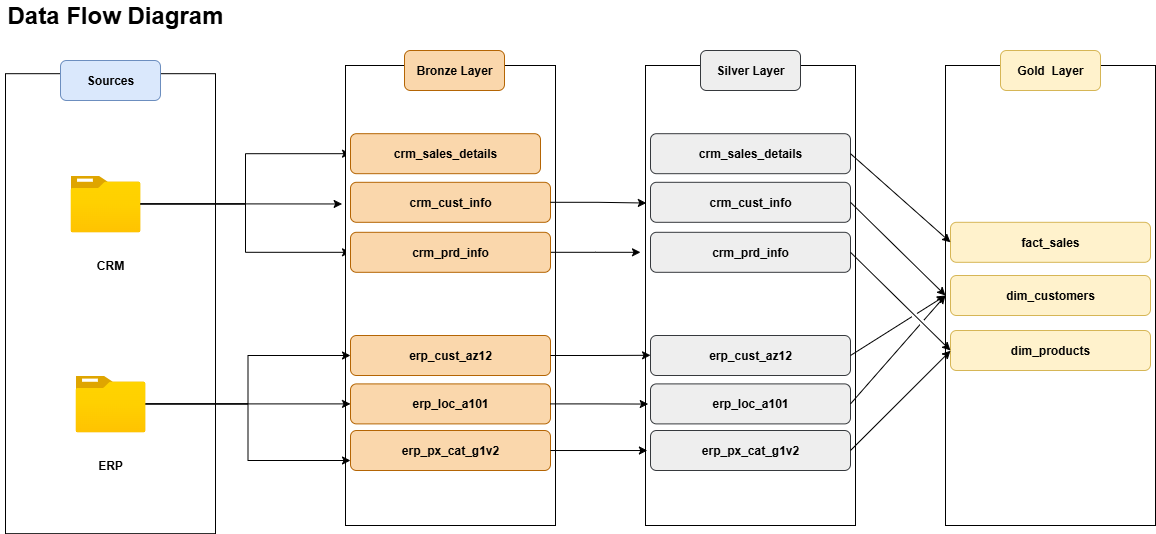

The diagram above was exported from draw.io. Its source (the exported page's mxGraphModel, read from the mxfile embedded in the PNG):
<mxGraphModel dx="762" dy="807" grid="1" gridSize="10" guides="1" tooltips="1" connect="1" arrows="1" fold="1" page="1" pageScale="1" pageWidth="827" pageHeight="1169" math="0" shadow="0">
  <root>
    <mxCell id="0" />
    <mxCell id="1" parent="0" />
    <mxCell id="svcT9of55rjuBczblI4A-1" value="&lt;b&gt;&lt;font style=&quot;font-size: 24px;&quot;&gt;Data Flow Diagram&lt;/font&gt;&lt;/b&gt;" style="text;html=1;align=center;verticalAlign=middle;whiteSpace=wrap;rounded=0;" parent="1" vertex="1">
      <mxGeometry x="10" y="50" width="230" height="30" as="geometry" />
    </mxCell>
    <mxCell id="svcT9of55rjuBczblI4A-3" value="" style="rounded=0;whiteSpace=wrap;html=1;rotation=90;" parent="1" vertex="1">
      <mxGeometry x="-110" y="248.19" width="460" height="210" as="geometry" />
    </mxCell>
    <mxCell id="svcT9of55rjuBczblI4A-4" value="&lt;b&gt;Sources&lt;/b&gt;" style="rounded=1;whiteSpace=wrap;html=1;fillColor=#dae8fc;strokeColor=#6c8ebf;" parent="1" vertex="1">
      <mxGeometry x="70" y="110" width="100" height="40" as="geometry" />
    </mxCell>
    <mxCell id="svcT9of55rjuBczblI4A-35" style="edgeStyle=orthogonalEdgeStyle;rounded=0;orthogonalLoop=1;jettySize=auto;html=1;entryX=0;entryY=0.5;entryDx=0;entryDy=0;" parent="1" source="svcT9of55rjuBczblI4A-5" target="svcT9of55rjuBczblI4A-12" edge="1">
      <mxGeometry relative="1" as="geometry" />
    </mxCell>
    <mxCell id="svcT9of55rjuBczblI4A-36" style="edgeStyle=orthogonalEdgeStyle;rounded=0;orthogonalLoop=1;jettySize=auto;html=1;entryX=0;entryY=0.5;entryDx=0;entryDy=0;" parent="1" source="svcT9of55rjuBczblI4A-5" target="svcT9of55rjuBczblI4A-15" edge="1">
      <mxGeometry relative="1" as="geometry" />
    </mxCell>
    <mxCell id="svcT9of55rjuBczblI4A-5" value="" style="image;aspect=fixed;html=1;points=[];align=center;fontSize=12;image=img/lib/azure2/general/Folder_Blank.svg;" parent="1" vertex="1">
      <mxGeometry x="80" y="225" width="70" height="56.81" as="geometry" />
    </mxCell>
    <mxCell id="svcT9of55rjuBczblI4A-6" value="&lt;b&gt;CRM&lt;/b&gt;" style="text;html=1;align=center;verticalAlign=middle;whiteSpace=wrap;rounded=0;" parent="1" vertex="1">
      <mxGeometry x="90" y="300" width="60" height="30" as="geometry" />
    </mxCell>
    <mxCell id="svcT9of55rjuBczblI4A-8" value="&lt;b&gt;ERP&lt;/b&gt;" style="text;html=1;align=center;verticalAlign=middle;whiteSpace=wrap;rounded=0;" parent="1" vertex="1">
      <mxGeometry x="90" y="500" width="60" height="30" as="geometry" />
    </mxCell>
    <mxCell id="svcT9of55rjuBczblI4A-10" value="" style="rounded=0;whiteSpace=wrap;html=1;rotation=90;" parent="1" vertex="1">
      <mxGeometry x="230" y="240" width="460" height="210" as="geometry" />
    </mxCell>
    <mxCell id="svcT9of55rjuBczblI4A-11" value="&lt;b&gt;&lt;font style=&quot;color: rgb(0, 0, 0);&quot;&gt;Bronze Layer&lt;/font&gt;&lt;/b&gt;" style="rounded=1;whiteSpace=wrap;html=1;fillColor=#fad7ac;strokeColor=#b46504;" parent="1" vertex="1">
      <mxGeometry x="414" y="100" width="100" height="40" as="geometry" />
    </mxCell>
    <mxCell id="svcT9of55rjuBczblI4A-12" value="&lt;b&gt;&lt;font style=&quot;color: rgb(0, 0, 0);&quot;&gt;crm_sales_details&lt;/font&gt;&lt;/b&gt;" style="rounded=1;whiteSpace=wrap;html=1;fillColor=#fad7ac;strokeColor=#b46504;" parent="1" vertex="1">
      <mxGeometry x="360" y="183.19" width="190" height="40" as="geometry" />
    </mxCell>
    <mxCell id="svcT9of55rjuBczblI4A-14" value="&lt;b&gt;&lt;font style=&quot;color: rgb(0, 0, 0);&quot;&gt;crm_cust_info&lt;/font&gt;&lt;/b&gt;" style="rounded=1;whiteSpace=wrap;html=1;fillColor=#fad7ac;strokeColor=#b46504;" parent="1" vertex="1">
      <mxGeometry x="360" y="231.81" width="200" height="40" as="geometry" />
    </mxCell>
    <mxCell id="bP14kEod56Pa0qlGkiNT-10" style="edgeStyle=orthogonalEdgeStyle;rounded=0;orthogonalLoop=1;jettySize=auto;html=1;" parent="1" source="svcT9of55rjuBczblI4A-15" edge="1">
      <mxGeometry relative="1" as="geometry">
        <mxPoint x="650" y="301.80999999999995" as="targetPoint" />
      </mxGeometry>
    </mxCell>
    <mxCell id="svcT9of55rjuBczblI4A-15" value="&lt;b&gt;&lt;font style=&quot;color: rgb(0, 0, 0);&quot;&gt;crm_prd_info&lt;/font&gt;&lt;/b&gt;" style="rounded=1;whiteSpace=wrap;html=1;fillColor=#fad7ac;strokeColor=#b46504;" parent="1" vertex="1">
      <mxGeometry x="360" y="281.81" width="200" height="40" as="geometry" />
    </mxCell>
    <mxCell id="svcT9of55rjuBczblI4A-16" value="&lt;b&gt;&lt;font style=&quot;color: rgb(0, 0, 0);&quot;&gt;erp_cust_az12&lt;/font&gt;&lt;/b&gt;" style="rounded=1;whiteSpace=wrap;html=1;fillColor=#fad7ac;strokeColor=#b46504;" parent="1" vertex="1">
      <mxGeometry x="360" y="385" width="200" height="40" as="geometry" />
    </mxCell>
    <mxCell id="svcT9of55rjuBczblI4A-17" value="&lt;b&gt;&lt;font style=&quot;color: rgb(0, 0, 0);&quot;&gt;erp_loc_a101&lt;/font&gt;&lt;/b&gt;" style="rounded=1;whiteSpace=wrap;html=1;fillColor=#fad7ac;strokeColor=#b46504;" parent="1" vertex="1">
      <mxGeometry x="360" y="433.4" width="200" height="40" as="geometry" />
    </mxCell>
    <mxCell id="svcT9of55rjuBczblI4A-18" value="&lt;b&gt;&lt;font style=&quot;color: rgb(0, 0, 0);&quot;&gt;erp_px_cat_g1v2&lt;/font&gt;&lt;/b&gt;" style="rounded=1;whiteSpace=wrap;html=1;fillColor=#fad7ac;strokeColor=#b46504;" parent="1" vertex="1">
      <mxGeometry x="360" y="480" width="200" height="40" as="geometry" />
    </mxCell>
    <mxCell id="svcT9of55rjuBczblI4A-22" style="edgeStyle=orthogonalEdgeStyle;rounded=0;orthogonalLoop=1;jettySize=auto;html=1;entryX=0.301;entryY=1.016;entryDx=0;entryDy=0;entryPerimeter=0;" parent="1" source="svcT9of55rjuBczblI4A-5" target="svcT9of55rjuBczblI4A-10" edge="1">
      <mxGeometry relative="1" as="geometry" />
    </mxCell>
    <mxCell id="svcT9of55rjuBczblI4A-38" value="" style="edgeStyle=orthogonalEdgeStyle;rounded=0;orthogonalLoop=1;jettySize=auto;html=1;" parent="1" target="svcT9of55rjuBczblI4A-7" edge="1">
      <mxGeometry relative="1" as="geometry">
        <mxPoint x="120" y="447.5" as="sourcePoint" />
        <mxPoint x="350" y="448" as="targetPoint" />
        <Array as="points" />
      </mxGeometry>
    </mxCell>
    <mxCell id="svcT9of55rjuBczblI4A-41" style="edgeStyle=orthogonalEdgeStyle;rounded=0;orthogonalLoop=1;jettySize=auto;html=1;entryX=0;entryY=0.5;entryDx=0;entryDy=0;" parent="1" source="svcT9of55rjuBczblI4A-7" target="svcT9of55rjuBczblI4A-16" edge="1">
      <mxGeometry relative="1" as="geometry" />
    </mxCell>
    <mxCell id="svcT9of55rjuBczblI4A-42" style="edgeStyle=orthogonalEdgeStyle;rounded=0;orthogonalLoop=1;jettySize=auto;html=1;entryX=0;entryY=0.75;entryDx=0;entryDy=0;" parent="1" source="svcT9of55rjuBczblI4A-7" target="svcT9of55rjuBczblI4A-18" edge="1">
      <mxGeometry relative="1" as="geometry" />
    </mxCell>
    <mxCell id="svcT9of55rjuBczblI4A-43" style="edgeStyle=orthogonalEdgeStyle;rounded=0;orthogonalLoop=1;jettySize=auto;html=1;" parent="1" source="svcT9of55rjuBczblI4A-7" target="svcT9of55rjuBczblI4A-17" edge="1">
      <mxGeometry relative="1" as="geometry">
        <Array as="points" />
      </mxGeometry>
    </mxCell>
    <mxCell id="svcT9of55rjuBczblI4A-7" value="" style="image;aspect=fixed;html=1;points=[];align=center;fontSize=12;image=img/lib/azure2/general/Folder_Blank.svg;" parent="1" vertex="1">
      <mxGeometry x="85" y="425" width="70" height="56.81" as="geometry" />
    </mxCell>
    <mxCell id="CNMCVbPWwdhcyl9nWNV_-1" value="" style="rounded=0;whiteSpace=wrap;html=1;rotation=90;" parent="1" vertex="1">
      <mxGeometry x="530" y="240" width="460" height="210" as="geometry" />
    </mxCell>
    <mxCell id="CNMCVbPWwdhcyl9nWNV_-2" value="&lt;b&gt;&lt;font style=&quot;color: rgb(0, 0, 0);&quot;&gt;Silver Layer&lt;/font&gt;&lt;/b&gt;" style="rounded=1;whiteSpace=wrap;html=1;fillColor=#eeeeee;strokeColor=#36393d;" parent="1" vertex="1">
      <mxGeometry x="710" y="100" width="100" height="40" as="geometry" />
    </mxCell>
    <mxCell id="CNMCVbPWwdhcyl9nWNV_-3" value="&lt;b&gt;&lt;font style=&quot;color: rgb(0, 0, 0);&quot;&gt;crm_sales_details&lt;/font&gt;&lt;/b&gt;" style="rounded=1;whiteSpace=wrap;html=1;fillColor=#eeeeee;strokeColor=#36393d;" parent="1" vertex="1">
      <mxGeometry x="660" y="183.19" width="200" height="40" as="geometry" />
    </mxCell>
    <mxCell id="CNMCVbPWwdhcyl9nWNV_-4" value="&lt;b&gt;&lt;font style=&quot;color: rgb(0, 0, 0);&quot;&gt;crm_cust_info&lt;/font&gt;&lt;/b&gt;" style="rounded=1;whiteSpace=wrap;html=1;fillColor=#eeeeee;strokeColor=#36393d;" parent="1" vertex="1">
      <mxGeometry x="660" y="231.81" width="200" height="40" as="geometry" />
    </mxCell>
    <mxCell id="CNMCVbPWwdhcyl9nWNV_-5" value="&lt;b&gt;&lt;font style=&quot;color: rgb(0, 0, 0);&quot;&gt;crm_prd_info&lt;/font&gt;&lt;/b&gt;" style="rounded=1;whiteSpace=wrap;html=1;fillColor=#eeeeee;strokeColor=#36393d;" parent="1" vertex="1">
      <mxGeometry x="660" y="281.81" width="200" height="40" as="geometry" />
    </mxCell>
    <mxCell id="CNMCVbPWwdhcyl9nWNV_-6" value="&lt;b&gt;&lt;font style=&quot;color: rgb(0, 0, 0);&quot;&gt;erp_cust_az12&lt;/font&gt;&lt;/b&gt;" style="rounded=1;whiteSpace=wrap;html=1;fillColor=#eeeeee;strokeColor=#36393d;" parent="1" vertex="1">
      <mxGeometry x="660" y="385" width="200" height="40" as="geometry" />
    </mxCell>
    <mxCell id="CNMCVbPWwdhcyl9nWNV_-7" value="&lt;b&gt;&lt;font style=&quot;color: rgb(0, 0, 0);&quot;&gt;erp_loc_a101&lt;/font&gt;&lt;/b&gt;" style="rounded=1;whiteSpace=wrap;html=1;fillColor=#eeeeee;strokeColor=#36393d;" parent="1" vertex="1">
      <mxGeometry x="660" y="433.4" width="200" height="40" as="geometry" />
    </mxCell>
    <mxCell id="CNMCVbPWwdhcyl9nWNV_-8" value="&lt;b&gt;&lt;font style=&quot;color: rgb(0, 0, 0);&quot;&gt;erp_px_cat_g1v2&lt;/font&gt;&lt;/b&gt;" style="rounded=1;whiteSpace=wrap;html=1;fillColor=#eeeeee;strokeColor=#36393d;" parent="1" vertex="1">
      <mxGeometry x="660" y="480" width="200" height="40" as="geometry" />
    </mxCell>
    <mxCell id="bP14kEod56Pa0qlGkiNT-1" style="edgeStyle=orthogonalEdgeStyle;rounded=0;orthogonalLoop=1;jettySize=auto;html=1;entryX=0.63;entryY=0.976;entryDx=0;entryDy=0;entryPerimeter=0;" parent="1" source="svcT9of55rjuBczblI4A-16" target="CNMCVbPWwdhcyl9nWNV_-1" edge="1">
      <mxGeometry relative="1" as="geometry" />
    </mxCell>
    <mxCell id="bP14kEod56Pa0qlGkiNT-5" style="edgeStyle=orthogonalEdgeStyle;rounded=0;orthogonalLoop=1;jettySize=auto;html=1;entryX=0.736;entryY=0.987;entryDx=0;entryDy=0;entryPerimeter=0;" parent="1" source="svcT9of55rjuBczblI4A-17" target="CNMCVbPWwdhcyl9nWNV_-1" edge="1">
      <mxGeometry relative="1" as="geometry" />
    </mxCell>
    <mxCell id="bP14kEod56Pa0qlGkiNT-7" style="edgeStyle=orthogonalEdgeStyle;rounded=0;orthogonalLoop=1;jettySize=auto;html=1;entryX=0.837;entryY=0.991;entryDx=0;entryDy=0;entryPerimeter=0;" parent="1" source="svcT9of55rjuBczblI4A-18" target="CNMCVbPWwdhcyl9nWNV_-1" edge="1">
      <mxGeometry relative="1" as="geometry" />
    </mxCell>
    <mxCell id="bP14kEod56Pa0qlGkiNT-11" style="edgeStyle=orthogonalEdgeStyle;rounded=0;orthogonalLoop=1;jettySize=auto;html=1;entryX=0.299;entryY=0.996;entryDx=0;entryDy=0;entryPerimeter=0;" parent="1" source="svcT9of55rjuBczblI4A-14" target="CNMCVbPWwdhcyl9nWNV_-1" edge="1">
      <mxGeometry relative="1" as="geometry" />
    </mxCell>
    <mxCell id="bP14kEod56Pa0qlGkiNT-13" value="" style="rounded=0;whiteSpace=wrap;html=1;rotation=90;" parent="1" vertex="1">
      <mxGeometry x="830" y="240" width="460" height="210" as="geometry" />
    </mxCell>
    <mxCell id="bP14kEod56Pa0qlGkiNT-14" value="&lt;b&gt;&lt;font style=&quot;color: rgb(0, 0, 0);&quot;&gt;Gold&amp;nbsp; Layer&lt;/font&gt;&lt;/b&gt;" style="rounded=1;whiteSpace=wrap;html=1;fillColor=#fff2cc;strokeColor=#d6b656;" parent="1" vertex="1">
      <mxGeometry x="1010" y="100" width="100" height="40" as="geometry" />
    </mxCell>
    <mxCell id="bP14kEod56Pa0qlGkiNT-18" value="&lt;b&gt;&lt;font style=&quot;color: rgb(0, 0, 0);&quot;&gt;fact_sales&lt;/font&gt;&lt;/b&gt;" style="rounded=1;whiteSpace=wrap;html=1;fillColor=#fff2cc;strokeColor=#d6b656;" parent="1" vertex="1">
      <mxGeometry x="960" y="271.81" width="200" height="40" as="geometry" />
    </mxCell>
    <mxCell id="bP14kEod56Pa0qlGkiNT-19" value="&lt;b&gt;&lt;font style=&quot;color: rgb(0, 0, 0);&quot;&gt;dim_customers&lt;/font&gt;&lt;/b&gt;" style="rounded=1;whiteSpace=wrap;html=1;fillColor=#fff2cc;strokeColor=#d6b656;" parent="1" vertex="1">
      <mxGeometry x="960" y="325" width="200" height="40" as="geometry" />
    </mxCell>
    <mxCell id="bP14kEod56Pa0qlGkiNT-20" value="&lt;b&gt;&lt;font style=&quot;color: rgb(0, 0, 0);&quot;&gt;dim_products&lt;/font&gt;&lt;/b&gt;" style="rounded=1;whiteSpace=wrap;html=1;fillColor=#fff2cc;strokeColor=#d6b656;" parent="1" vertex="1">
      <mxGeometry x="960" y="380" width="200" height="40" as="geometry" />
    </mxCell>
    <mxCell id="bP14kEod56Pa0qlGkiNT-23" value="" style="endArrow=classic;html=1;rounded=0;exitX=1;exitY=0.5;exitDx=0;exitDy=0;entryX=0;entryY=0.5;entryDx=0;entryDy=0;" parent="1" source="CNMCVbPWwdhcyl9nWNV_-3" target="bP14kEod56Pa0qlGkiNT-18" edge="1">
      <mxGeometry width="50" height="50" relative="1" as="geometry">
        <mxPoint x="860" y="340" as="sourcePoint" />
        <mxPoint x="910" y="290" as="targetPoint" />
      </mxGeometry>
    </mxCell>
    <mxCell id="bP14kEod56Pa0qlGkiNT-24" value="" style="endArrow=classic;html=1;rounded=0;exitX=1;exitY=0.5;exitDx=0;exitDy=0;entryX=0.5;entryY=1;entryDx=0;entryDy=0;jumpStyle=gap;" parent="1" source="CNMCVbPWwdhcyl9nWNV_-4" target="bP14kEod56Pa0qlGkiNT-13" edge="1">
      <mxGeometry width="50" height="50" relative="1" as="geometry">
        <mxPoint x="860" y="340" as="sourcePoint" />
        <mxPoint x="910" y="290" as="targetPoint" />
      </mxGeometry>
    </mxCell>
    <mxCell id="bP14kEod56Pa0qlGkiNT-25" value="" style="endArrow=classic;html=1;rounded=0;exitX=1;exitY=0.5;exitDx=0;exitDy=0;entryX=0;entryY=0.5;entryDx=0;entryDy=0;jumpStyle=gap;" parent="1" source="CNMCVbPWwdhcyl9nWNV_-5" target="bP14kEod56Pa0qlGkiNT-20" edge="1">
      <mxGeometry width="50" height="50" relative="1" as="geometry">
        <mxPoint x="860" y="340" as="sourcePoint" />
        <mxPoint x="910" y="290" as="targetPoint" />
      </mxGeometry>
    </mxCell>
    <mxCell id="bP14kEod56Pa0qlGkiNT-26" value="" style="endArrow=classic;html=1;rounded=0;exitX=1;exitY=0.5;exitDx=0;exitDy=0;entryX=0.5;entryY=1;entryDx=0;entryDy=0;jumpStyle=gap;" parent="1" source="CNMCVbPWwdhcyl9nWNV_-6" target="bP14kEod56Pa0qlGkiNT-13" edge="1">
      <mxGeometry width="50" height="50" relative="1" as="geometry">
        <mxPoint x="860" y="340" as="sourcePoint" />
        <mxPoint x="910" y="290" as="targetPoint" />
      </mxGeometry>
    </mxCell>
    <mxCell id="bP14kEod56Pa0qlGkiNT-27" value="" style="endArrow=classic;html=1;rounded=0;exitX=1;exitY=0.5;exitDx=0;exitDy=0;entryX=0.5;entryY=1;entryDx=0;entryDy=0;jumpStyle=gap;" parent="1" source="CNMCVbPWwdhcyl9nWNV_-7" target="bP14kEod56Pa0qlGkiNT-13" edge="1">
      <mxGeometry width="50" height="50" relative="1" as="geometry">
        <mxPoint x="860" y="340" as="sourcePoint" />
        <mxPoint x="910" y="290" as="targetPoint" />
      </mxGeometry>
    </mxCell>
    <mxCell id="bP14kEod56Pa0qlGkiNT-28" value="" style="endArrow=classic;html=1;rounded=0;exitX=1;exitY=0.5;exitDx=0;exitDy=0;entryX=0.62;entryY=0.976;entryDx=0;entryDy=0;entryPerimeter=0;jumpStyle=gap;" parent="1" source="CNMCVbPWwdhcyl9nWNV_-8" target="bP14kEod56Pa0qlGkiNT-13" edge="1">
      <mxGeometry width="50" height="50" relative="1" as="geometry">
        <mxPoint x="860" y="340" as="sourcePoint" />
        <mxPoint x="910" y="290" as="targetPoint" />
      </mxGeometry>
    </mxCell>
  </root>
</mxGraphModel>